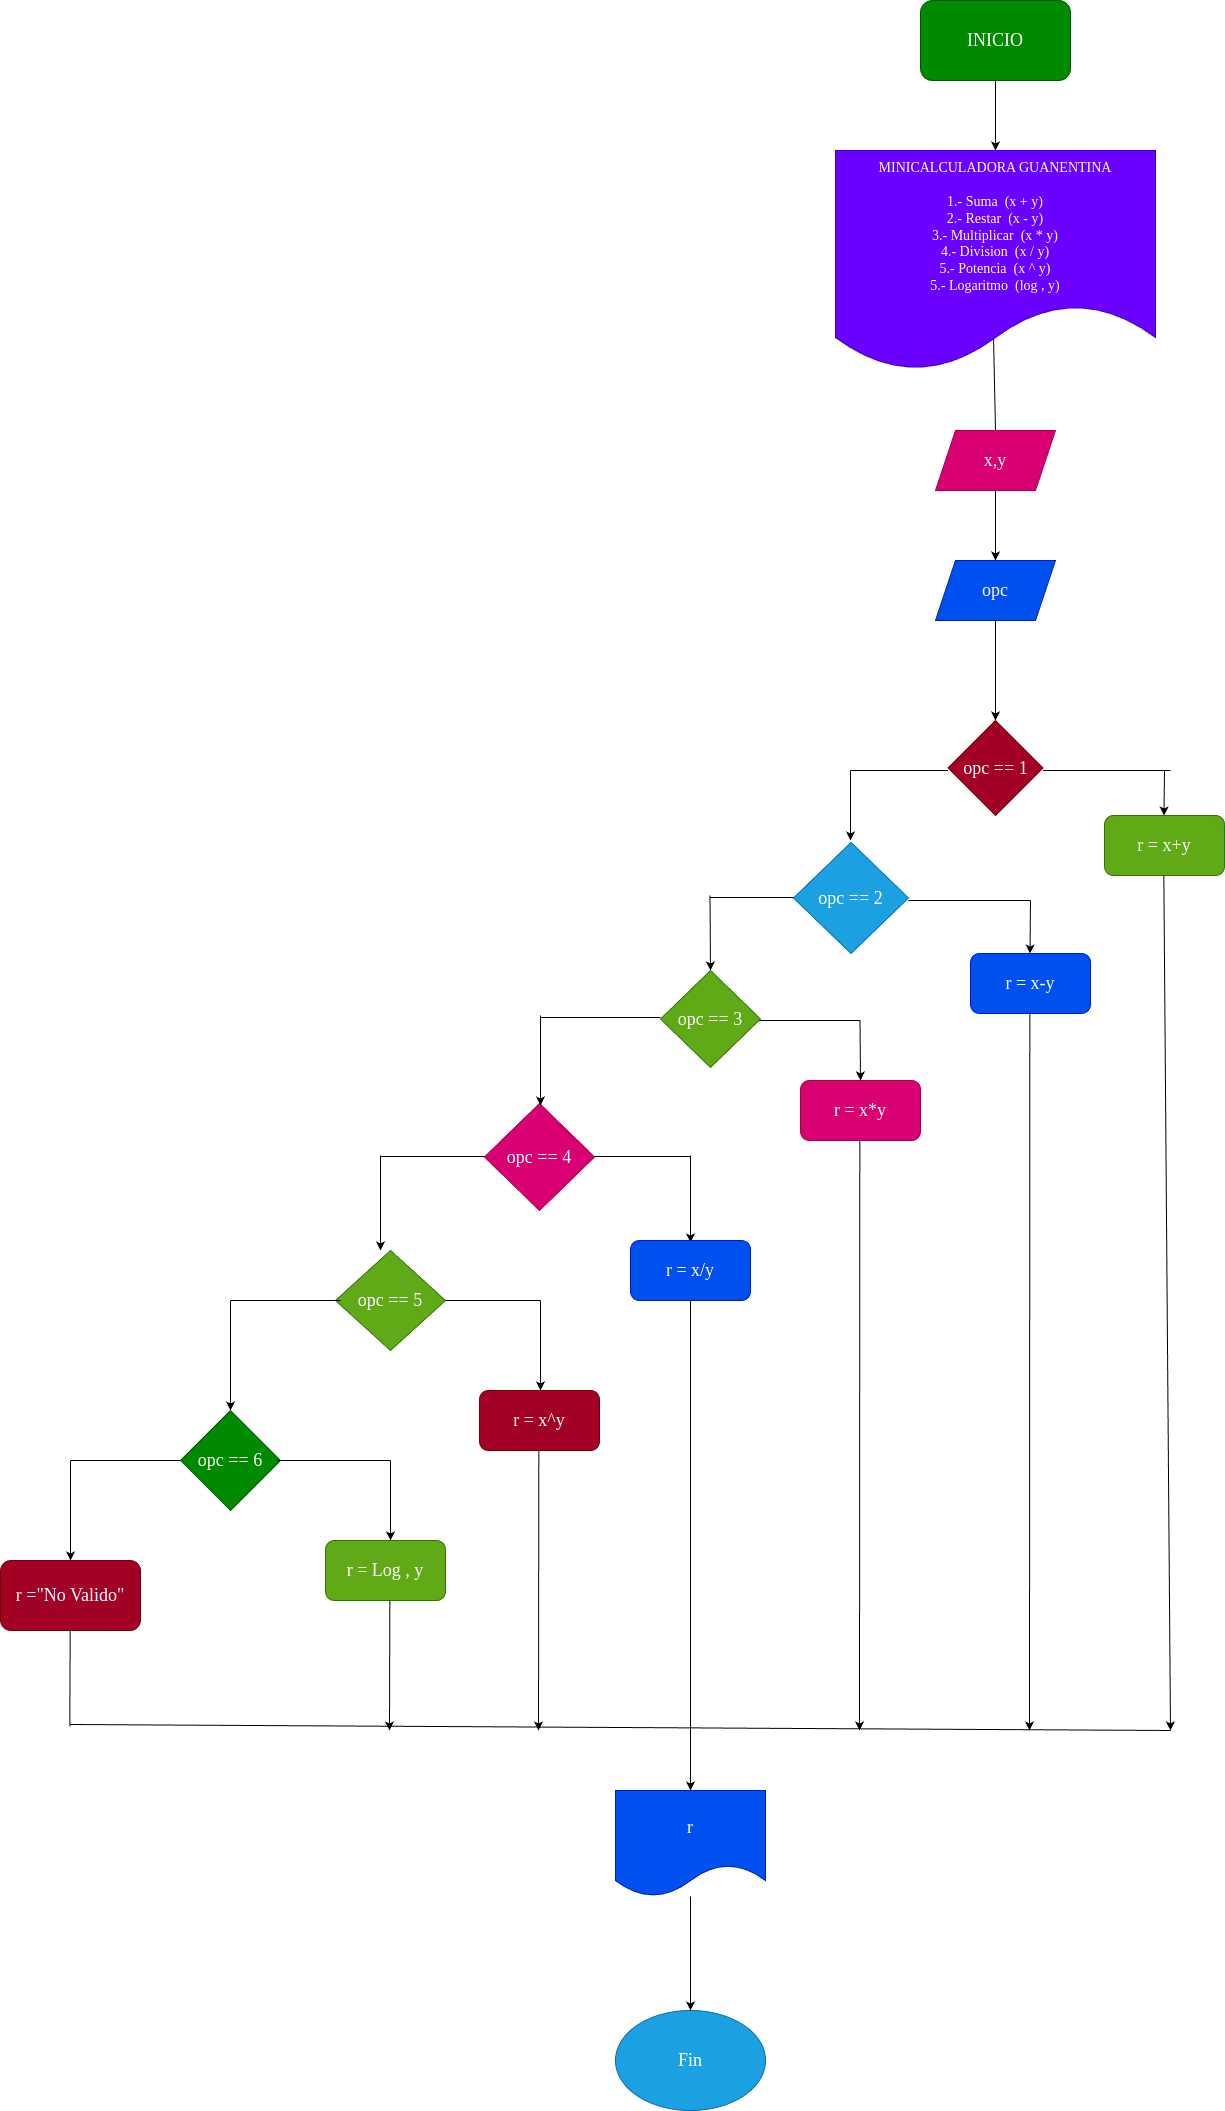

The diagram above was exported from draw.io. Its source (the exported page's mxGraphModel, read from the mxfile embedded in the PNG):
<mxGraphModel dx="1856" dy="615" grid="1" gridSize="10" guides="1" tooltips="1" connect="1" arrows="1" fold="1" page="1" pageScale="1" pageWidth="827" pageHeight="1169" math="0" shadow="0">
  <root>
    <mxCell id="0" />
    <mxCell id="1" parent="0" />
    <mxCell id="7" style="edgeStyle=none;html=1;exitX=0.5;exitY=1;exitDx=0;exitDy=0;entryX=0.5;entryY=0;entryDx=0;entryDy=0;" parent="1" source="2" target="3" edge="1">
      <mxGeometry relative="1" as="geometry">
        <mxPoint x="320" y="180" as="targetPoint" />
      </mxGeometry>
    </mxCell>
    <mxCell id="2" value="&lt;font face=&quot;Times New Roman&quot; style=&quot;font-size: 18px;&quot;&gt;INICIO&lt;/font&gt;" style="rounded=1;whiteSpace=wrap;html=1;fillColor=#008a00;fontColor=#ffffff;strokeColor=#005700;" parent="1" vertex="1">
      <mxGeometry x="230" y="10" width="150" height="80" as="geometry" />
    </mxCell>
    <mxCell id="3" value="&lt;font face=&quot;Times New Roman&quot; style=&quot;font-size: 14px;&quot;&gt;MINICALCULADORA GUANENTINA&lt;br&gt;&lt;br&gt;1.- Suma&amp;nbsp; (x + y)&lt;br&gt;2.- Restar&amp;nbsp; (x - y)&lt;br&gt;3.- Multiplicar&amp;nbsp; (x * y)&lt;br&gt;4.- Division&amp;nbsp; (x / y)&lt;br&gt;5.- Potencia&amp;nbsp; (x ^ y)&lt;br&gt;5.- Logaritmo&amp;nbsp; (log , y)&lt;/font&gt;" style="shape=document;whiteSpace=wrap;html=1;boundedLbl=1;fillColor=#6a00ff;fontColor=#ffffff;strokeColor=#3700CC;" parent="1" vertex="1">
      <mxGeometry x="145" y="160" width="320" height="220" as="geometry" />
    </mxCell>
    <mxCell id="14" value="" style="edgeStyle=none;html=1;" parent="1" source="5" target="13" edge="1">
      <mxGeometry relative="1" as="geometry" />
    </mxCell>
    <mxCell id="5" value="&lt;font face=&quot;Times New Roman&quot; style=&quot;font-size: 18px;&quot;&gt;x,y&lt;/font&gt;" style="shape=parallelogram;perimeter=parallelogramPerimeter;whiteSpace=wrap;html=1;fixedSize=1;fillColor=#d80073;fontColor=#ffffff;strokeColor=#A50040;" parent="1" vertex="1">
      <mxGeometry x="245" y="440" width="120" height="60" as="geometry" />
    </mxCell>
    <mxCell id="18" value="" style="edgeStyle=none;html=1;" parent="1" source="13" target="17" edge="1">
      <mxGeometry relative="1" as="geometry" />
    </mxCell>
    <mxCell id="13" value="&lt;font face=&quot;Times New Roman&quot; style=&quot;font-size: 18px;&quot;&gt;opc&lt;/font&gt;" style="shape=parallelogram;perimeter=parallelogramPerimeter;whiteSpace=wrap;html=1;fixedSize=1;fillColor=#0050ef;fontColor=#ffffff;strokeColor=#001DBC;" parent="1" vertex="1">
      <mxGeometry x="245" y="570" width="120" height="60" as="geometry" />
    </mxCell>
    <mxCell id="16" value="" style="endArrow=none;html=1;exitX=0.5;exitY=0;exitDx=0;exitDy=0;entryX=0.494;entryY=0.859;entryDx=0;entryDy=0;entryPerimeter=0;" parent="1" source="5" target="3" edge="1">
      <mxGeometry width="50" height="50" relative="1" as="geometry">
        <mxPoint x="304.5" y="390" as="sourcePoint" />
        <mxPoint x="304.5" y="330" as="targetPoint" />
      </mxGeometry>
    </mxCell>
    <mxCell id="17" value="&lt;font face=&quot;Times New Roman&quot; style=&quot;font-size: 18px;&quot;&gt;opc == 1&lt;/font&gt;" style="rhombus;whiteSpace=wrap;html=1;fillColor=#a20025;fontColor=#ffffff;strokeColor=#6F0000;" parent="1" vertex="1">
      <mxGeometry x="257.5" y="730" width="95" height="95" as="geometry" />
    </mxCell>
    <mxCell id="19" value="r = x+y" style="rounded=1;whiteSpace=wrap;html=1;fontFamily=Times New Roman;fontSize=18;fillColor=#60a917;fontColor=#ffffff;strokeColor=#2D7600;" parent="1" vertex="1">
      <mxGeometry x="414" y="825" width="120" height="60" as="geometry" />
    </mxCell>
    <mxCell id="20" value="opc == 2" style="rhombus;whiteSpace=wrap;html=1;fontFamily=Times New Roman;fontSize=18;fillColor=#1ba1e2;fontColor=#ffffff;strokeColor=#006EAF;" parent="1" vertex="1">
      <mxGeometry x="103" y="852" width="115" height="111" as="geometry" />
    </mxCell>
    <mxCell id="29" value="r = x-y" style="rounded=1;whiteSpace=wrap;html=1;fontFamily=Times New Roman;fontSize=18;fillColor=#0050ef;fontColor=#ffffff;strokeColor=#001DBC;" parent="1" vertex="1">
      <mxGeometry x="280" y="963" width="120" height="60" as="geometry" />
    </mxCell>
    <mxCell id="31" value="" style="endArrow=none;html=1;fontFamily=Times New Roman;fontSize=18;" parent="1" edge="1">
      <mxGeometry width="50" height="50" relative="1" as="geometry">
        <mxPoint x="352.5" y="780" as="sourcePoint" />
        <mxPoint x="480" y="780" as="targetPoint" />
      </mxGeometry>
    </mxCell>
    <mxCell id="32" value="" style="endArrow=classic;html=1;fontFamily=Times New Roman;fontSize=18;" parent="1" edge="1">
      <mxGeometry width="50" height="50" relative="1" as="geometry">
        <mxPoint x="474" y="780" as="sourcePoint" />
        <mxPoint x="473.5" y="825" as="targetPoint" />
      </mxGeometry>
    </mxCell>
    <mxCell id="33" value="" style="endArrow=none;html=1;fontFamily=Times New Roman;fontSize=18;" parent="1" edge="1">
      <mxGeometry width="50" height="50" relative="1" as="geometry">
        <mxPoint x="160" y="780" as="sourcePoint" />
        <mxPoint x="257.5" y="780" as="targetPoint" />
      </mxGeometry>
    </mxCell>
    <mxCell id="34" value="" style="endArrow=classic;html=1;fontFamily=Times New Roman;fontSize=18;" parent="1" edge="1">
      <mxGeometry width="50" height="50" relative="1" as="geometry">
        <mxPoint x="160" y="780" as="sourcePoint" />
        <mxPoint x="160" y="850" as="targetPoint" />
      </mxGeometry>
    </mxCell>
    <mxCell id="35" value="" style="endArrow=none;html=1;fontFamily=Times New Roman;fontSize=18;" parent="1" edge="1">
      <mxGeometry width="50" height="50" relative="1" as="geometry">
        <mxPoint x="218" y="910" as="sourcePoint" />
        <mxPoint x="340" y="910" as="targetPoint" />
      </mxGeometry>
    </mxCell>
    <mxCell id="36" value="" style="endArrow=classic;html=1;fontFamily=Times New Roman;fontSize=18;" parent="1" edge="1">
      <mxGeometry width="50" height="50" relative="1" as="geometry">
        <mxPoint x="340" y="910" as="sourcePoint" />
        <mxPoint x="339.5" y="963" as="targetPoint" />
      </mxGeometry>
    </mxCell>
    <mxCell id="37" value="" style="endArrow=none;html=1;fontFamily=Times New Roman;fontSize=18;" parent="1" edge="1">
      <mxGeometry width="50" height="50" relative="1" as="geometry">
        <mxPoint x="20" y="907" as="sourcePoint" />
        <mxPoint x="103" y="907" as="targetPoint" />
      </mxGeometry>
    </mxCell>
    <mxCell id="38" value="opc == 3" style="rhombus;whiteSpace=wrap;html=1;fontFamily=Times New Roman;fontSize=18;fillColor=#60a917;fontColor=#ffffff;strokeColor=#2D7600;" parent="1" vertex="1">
      <mxGeometry x="-30" y="980" width="100" height="97" as="geometry" />
    </mxCell>
    <mxCell id="41" value="" style="endArrow=classic;html=1;fontFamily=Times New Roman;fontSize=18;entryX=0.5;entryY=0;entryDx=0;entryDy=0;" parent="1" target="38" edge="1">
      <mxGeometry width="50" height="50" relative="1" as="geometry">
        <mxPoint x="19.5" y="905" as="sourcePoint" />
        <mxPoint x="20" y="970" as="targetPoint" />
        <Array as="points" />
      </mxGeometry>
    </mxCell>
    <mxCell id="42" value="" style="endArrow=none;html=1;fontFamily=Times New Roman;fontSize=18;" parent="1" edge="1">
      <mxGeometry width="50" height="50" relative="1" as="geometry">
        <mxPoint x="69" y="1030" as="sourcePoint" />
        <mxPoint x="170" y="1030" as="targetPoint" />
      </mxGeometry>
    </mxCell>
    <mxCell id="43" value="r = x*y" style="rounded=1;whiteSpace=wrap;html=1;fontFamily=Times New Roman;fontSize=18;fillColor=#d80073;fontColor=#ffffff;strokeColor=#A50040;" parent="1" vertex="1">
      <mxGeometry x="110" y="1090" width="120" height="60" as="geometry" />
    </mxCell>
    <mxCell id="46" value="" style="endArrow=classic;html=1;fontFamily=Times New Roman;fontSize=18;" parent="1" edge="1">
      <mxGeometry width="50" height="50" relative="1" as="geometry">
        <mxPoint x="169.5" y="1030" as="sourcePoint" />
        <mxPoint x="170" y="1090" as="targetPoint" />
      </mxGeometry>
    </mxCell>
    <mxCell id="47" value="" style="endArrow=none;html=1;fontFamily=Times New Roman;fontSize=18;" parent="1" edge="1">
      <mxGeometry width="50" height="50" relative="1" as="geometry">
        <mxPoint x="-150" y="1027" as="sourcePoint" />
        <mxPoint x="-30" y="1027" as="targetPoint" />
      </mxGeometry>
    </mxCell>
    <mxCell id="48" value="opc == 4" style="rhombus;whiteSpace=wrap;html=1;fontFamily=Times New Roman;fontSize=18;fillColor=#d80073;fontColor=#ffffff;strokeColor=#A50040;" parent="1" vertex="1">
      <mxGeometry x="-206" y="1113" width="110" height="107" as="geometry" />
    </mxCell>
    <mxCell id="50" value="" style="endArrow=classic;html=1;fontFamily=Times New Roman;fontSize=18;" parent="1" edge="1">
      <mxGeometry width="50" height="50" relative="1" as="geometry">
        <mxPoint x="-150" y="1025" as="sourcePoint" />
        <mxPoint x="-150" y="1115" as="targetPoint" />
      </mxGeometry>
    </mxCell>
    <mxCell id="51" value="" style="endArrow=none;html=1;fontFamily=Times New Roman;fontSize=18;" parent="1" edge="1">
      <mxGeometry width="50" height="50" relative="1" as="geometry">
        <mxPoint x="-96" y="1166" as="sourcePoint" />
        <mxPoint y="1166" as="targetPoint" />
      </mxGeometry>
    </mxCell>
    <mxCell id="52" value="" style="endArrow=classic;html=1;fontFamily=Times New Roman;fontSize=18;" parent="1" edge="1">
      <mxGeometry width="50" height="50" relative="1" as="geometry">
        <mxPoint y="1165" as="sourcePoint" />
        <mxPoint y="1252" as="targetPoint" />
      </mxGeometry>
    </mxCell>
    <mxCell id="53" value="r = x/y" style="rounded=1;whiteSpace=wrap;html=1;fontFamily=Times New Roman;fontSize=18;fillColor=#0050ef;fontColor=#ffffff;strokeColor=#001DBC;" parent="1" vertex="1">
      <mxGeometry x="-60" y="1250" width="120" height="60" as="geometry" />
    </mxCell>
    <mxCell id="55" value="" style="endArrow=none;html=1;fontFamily=Times New Roman;fontSize=18;" parent="1" edge="1">
      <mxGeometry width="50" height="50" relative="1" as="geometry">
        <mxPoint x="-310" y="1166" as="sourcePoint" />
        <mxPoint x="-206" y="1166" as="targetPoint" />
      </mxGeometry>
    </mxCell>
    <mxCell id="56" value="" style="endArrow=classic;html=1;fontFamily=Times New Roman;fontSize=18;" parent="1" edge="1">
      <mxGeometry width="50" height="50" relative="1" as="geometry">
        <mxPoint x="-310" y="1165" as="sourcePoint" />
        <mxPoint x="-310" y="1260" as="targetPoint" />
      </mxGeometry>
    </mxCell>
    <mxCell id="57" value="opc == 5" style="rhombus;whiteSpace=wrap;html=1;fontFamily=Times New Roman;fontSize=18;fillColor=#60a917;fontColor=#ffffff;strokeColor=#2D7600;" parent="1" vertex="1">
      <mxGeometry x="-355" y="1260" width="110" height="100" as="geometry" />
    </mxCell>
    <mxCell id="58" value="" style="endArrow=none;html=1;fontFamily=Times New Roman;fontSize=18;exitX=1;exitY=0.5;exitDx=0;exitDy=0;" parent="1" edge="1" source="57">
      <mxGeometry width="50" height="50" relative="1" as="geometry">
        <mxPoint x="-255" y="1310" as="sourcePoint" />
        <mxPoint x="-150" y="1310" as="targetPoint" />
      </mxGeometry>
    </mxCell>
    <mxCell id="59" value="" style="endArrow=classic;html=1;fontFamily=Times New Roman;fontSize=18;" parent="1" edge="1">
      <mxGeometry width="50" height="50" relative="1" as="geometry">
        <mxPoint x="-150" y="1310" as="sourcePoint" />
        <mxPoint x="-150" y="1400" as="targetPoint" />
      </mxGeometry>
    </mxCell>
    <mxCell id="60" value="r = x^y" style="rounded=1;whiteSpace=wrap;html=1;fontFamily=Times New Roman;fontSize=18;fillColor=#a20025;fontColor=#ffffff;strokeColor=#6F0000;" parent="1" vertex="1">
      <mxGeometry x="-211" y="1400" width="120" height="60" as="geometry" />
    </mxCell>
    <mxCell id="61" value="" style="endArrow=none;html=1;fontFamily=Times New Roman;fontSize=18;entryX=0.045;entryY=0.5;entryDx=0;entryDy=0;entryPerimeter=0;" parent="1" edge="1" target="57">
      <mxGeometry width="50" height="50" relative="1" as="geometry">
        <mxPoint x="-460" y="1310" as="sourcePoint" />
        <mxPoint x="-365" y="1310" as="targetPoint" />
      </mxGeometry>
    </mxCell>
    <mxCell id="62" value="" style="endArrow=classic;html=1;fontFamily=Times New Roman;fontSize=18;" parent="1" edge="1">
      <mxGeometry width="50" height="50" relative="1" as="geometry">
        <mxPoint x="-460" y="1310" as="sourcePoint" />
        <mxPoint x="-460" y="1420" as="targetPoint" />
      </mxGeometry>
    </mxCell>
    <mxCell id="63" value="opc == 6" style="rhombus;whiteSpace=wrap;html=1;fontFamily=Times New Roman;fontSize=18;fillColor=#008a00;fontColor=#ffffff;strokeColor=#005700;" parent="1" vertex="1">
      <mxGeometry x="-510" y="1420" width="100" height="100" as="geometry" />
    </mxCell>
    <mxCell id="64" value="" style="endArrow=none;html=1;fontFamily=Times New Roman;fontSize=18;" parent="1" edge="1">
      <mxGeometry width="50" height="50" relative="1" as="geometry">
        <mxPoint x="-413" y="1470" as="sourcePoint" />
        <mxPoint x="-300" y="1470" as="targetPoint" />
      </mxGeometry>
    </mxCell>
    <mxCell id="65" value="" style="endArrow=classic;html=1;fontFamily=Times New Roman;fontSize=18;" parent="1" edge="1">
      <mxGeometry width="50" height="50" relative="1" as="geometry">
        <mxPoint x="-300" y="1470" as="sourcePoint" />
        <mxPoint x="-300" y="1550" as="targetPoint" />
        <Array as="points">
          <mxPoint x="-300" y="1500" />
        </Array>
      </mxGeometry>
    </mxCell>
    <mxCell id="66" value="r = Log , y" style="rounded=1;whiteSpace=wrap;html=1;fontFamily=Times New Roman;fontSize=18;fillColor=#60a917;fontColor=#ffffff;strokeColor=#2D7600;" parent="1" vertex="1">
      <mxGeometry x="-365" y="1550" width="120" height="60" as="geometry" />
    </mxCell>
    <mxCell id="80" value="" style="endArrow=classic;html=1;fontFamily=Times New Roman;fontSize=18;entryX=0.5;entryY=0;entryDx=0;entryDy=0;exitX=0.5;exitY=1;exitDx=0;exitDy=0;" parent="1" edge="1" target="81" source="53">
      <mxGeometry width="50" height="50" relative="1" as="geometry">
        <mxPoint y="1580" as="sourcePoint" />
        <mxPoint y="1740" as="targetPoint" />
      </mxGeometry>
    </mxCell>
    <mxCell id="82" value="Fin" style="ellipse;whiteSpace=wrap;html=1;fontFamily=Times New Roman;fontSize=18;fillColor=#1ba1e2;fontColor=#ffffff;strokeColor=#006EAF;" parent="1" vertex="1">
      <mxGeometry x="-75" y="2020" width="150" height="100" as="geometry" />
    </mxCell>
    <mxCell id="84" value="" style="endArrow=classic;html=1;fontFamily=Times New Roman;fontSize=18;entryX=0.5;entryY=0;entryDx=0;entryDy=0;startArrow=none;" parent="1" target="82" edge="1" source="81">
      <mxGeometry width="50" height="50" relative="1" as="geometry">
        <mxPoint x="-1" y="1810" as="sourcePoint" />
        <mxPoint x="-1" y="1920" as="targetPoint" />
      </mxGeometry>
    </mxCell>
    <mxCell id="85" value="" style="endArrow=none;html=1;" edge="1" parent="1">
      <mxGeometry width="50" height="50" relative="1" as="geometry">
        <mxPoint x="-620" y="1470" as="sourcePoint" />
        <mxPoint x="-510" y="1470" as="targetPoint" />
      </mxGeometry>
    </mxCell>
    <mxCell id="86" value="" style="endArrow=classic;html=1;" edge="1" parent="1">
      <mxGeometry width="50" height="50" relative="1" as="geometry">
        <mxPoint x="-620" y="1470" as="sourcePoint" />
        <mxPoint x="-620" y="1570" as="targetPoint" />
      </mxGeometry>
    </mxCell>
    <mxCell id="87" value="&lt;font face=&quot;Times New Roman&quot; style=&quot;font-size: 18px;&quot;&gt;r =&quot;No Valido&quot;&lt;/font&gt;" style="rounded=1;whiteSpace=wrap;html=1;fillColor=#a20025;fontColor=#ffffff;strokeColor=#6F0000;" vertex="1" parent="1">
      <mxGeometry x="-690" y="1570" width="140" height="70" as="geometry" />
    </mxCell>
    <mxCell id="88" value="" style="endArrow=none;html=1;fontFamily=Times New Roman;fontSize=18;" edge="1" parent="1">
      <mxGeometry width="50" height="50" relative="1" as="geometry">
        <mxPoint x="-620.67" y="1736" as="sourcePoint" />
        <mxPoint x="-620.3399999999999" y="1640" as="targetPoint" />
      </mxGeometry>
    </mxCell>
    <mxCell id="89" value="" style="endArrow=none;html=1;fontFamily=Times New Roman;fontSize=18;" edge="1" parent="1">
      <mxGeometry width="50" height="50" relative="1" as="geometry">
        <mxPoint x="-620" y="1734" as="sourcePoint" />
        <mxPoint x="480" y="1740" as="targetPoint" />
      </mxGeometry>
    </mxCell>
    <mxCell id="90" value="" style="endArrow=none;html=1;fontFamily=Times New Roman;fontSize=18;entryX=0.5;entryY=0;entryDx=0;entryDy=0;" edge="1" parent="1" target="81">
      <mxGeometry width="50" height="50" relative="1" as="geometry">
        <mxPoint x="-1" y="1810" as="sourcePoint" />
        <mxPoint y="1940" as="targetPoint" />
      </mxGeometry>
    </mxCell>
    <mxCell id="81" value="r" style="shape=document;whiteSpace=wrap;html=1;boundedLbl=1;fontFamily=Times New Roman;fontSize=18;fillColor=#0050ef;fontColor=#ffffff;strokeColor=#001DBC;" parent="1" vertex="1">
      <mxGeometry x="-75" y="1800" width="150" height="106" as="geometry" />
    </mxCell>
    <mxCell id="91" value="" style="endArrow=classic;html=1;fontFamily=Times New Roman;fontSize=18;" edge="1" parent="1">
      <mxGeometry width="50" height="50" relative="1" as="geometry">
        <mxPoint x="473.33" y="885" as="sourcePoint" />
        <mxPoint x="480" y="1740" as="targetPoint" />
      </mxGeometry>
    </mxCell>
    <mxCell id="92" value="" style="endArrow=classic;html=1;fontFamily=Times New Roman;fontSize=18;" edge="1" parent="1">
      <mxGeometry width="50" height="50" relative="1" as="geometry">
        <mxPoint x="169.32999999999998" y="1150" as="sourcePoint" />
        <mxPoint x="169" y="1740" as="targetPoint" />
      </mxGeometry>
    </mxCell>
    <mxCell id="94" value="" style="endArrow=classic;html=1;fontFamily=Times New Roman;fontSize=18;" edge="1" parent="1">
      <mxGeometry width="50" height="50" relative="1" as="geometry">
        <mxPoint x="-151.67000000000002" y="1460" as="sourcePoint" />
        <mxPoint x="-152" y="1740" as="targetPoint" />
      </mxGeometry>
    </mxCell>
    <mxCell id="96" value="" style="endArrow=classic;html=1;fontFamily=Times New Roman;fontSize=18;" edge="1" parent="1">
      <mxGeometry width="50" height="50" relative="1" as="geometry">
        <mxPoint x="-300.66999999999996" y="1610" as="sourcePoint" />
        <mxPoint x="-301" y="1740" as="targetPoint" />
      </mxGeometry>
    </mxCell>
    <mxCell id="97" value="" style="endArrow=classic;html=1;fontFamily=Times New Roman;fontSize=18;" edge="1" parent="1">
      <mxGeometry width="50" height="50" relative="1" as="geometry">
        <mxPoint x="339.33" y="1023" as="sourcePoint" />
        <mxPoint x="339" y="1740" as="targetPoint" />
      </mxGeometry>
    </mxCell>
  </root>
</mxGraphModel>